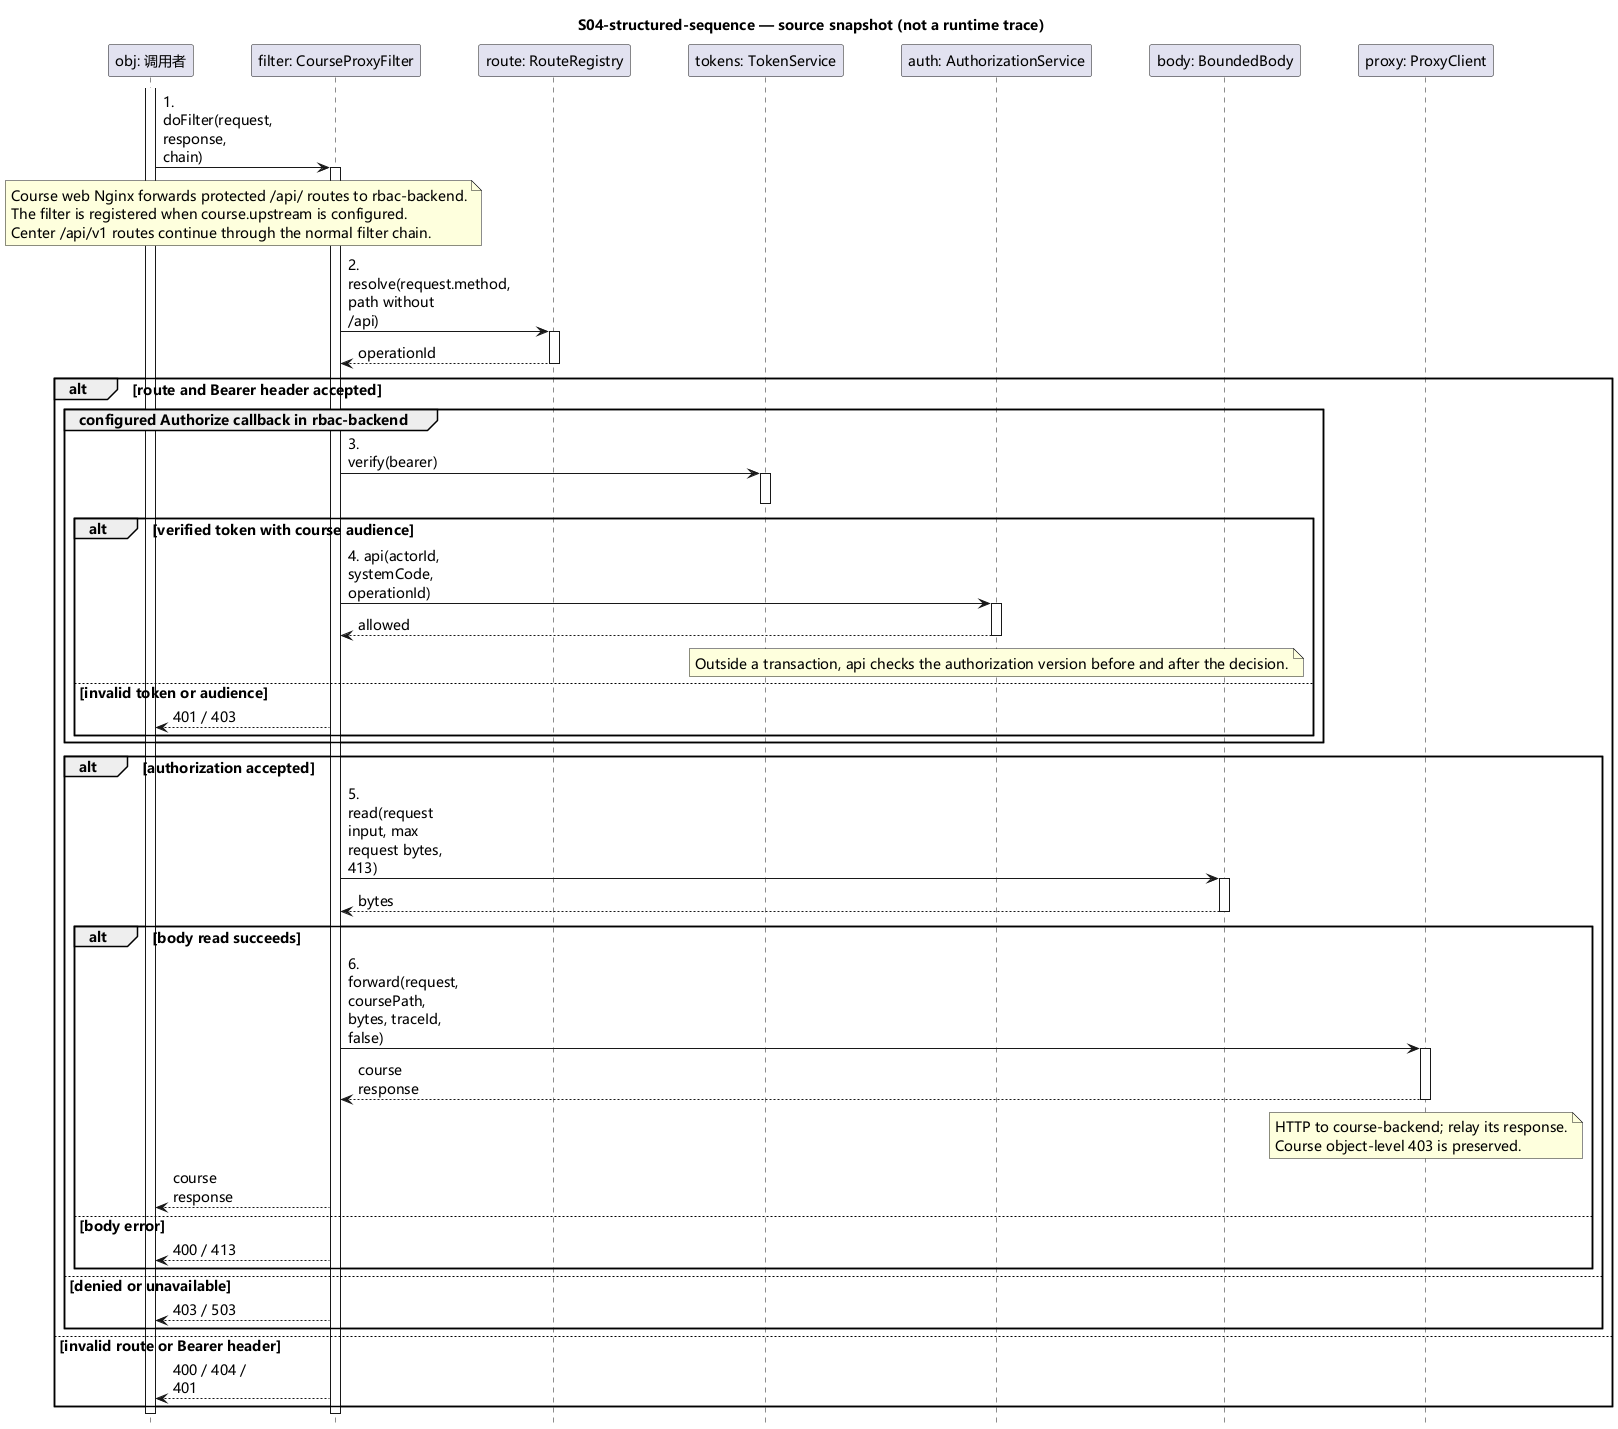

The diagram above was rendered by PlantUML. Its source (embedded in the PNG):
@startuml
hide footbox
skinparam defaultFontName Microsoft YaHei
skinparam defaultFontSize 14
skinparam ParticipantPadding 24
skinparam BoxPadding 12
skinparam sequenceMessageAlign left
skinparam maxMessageSize 100
title S04-structured-sequence — source snapshot (not a runtime trace)
participant "obj: 调用者" as obj
participant "filter: CourseProxyFilter" as filter
participant "route: RouteRegistry" as route
participant "tokens: TokenService" as tokens
participant "auth: AuthorizationService" as auth
participant "body: BoundedBody" as body
participant "proxy: ProxyClient" as proxy
activate obj
obj -> filter: 1. doFilter(request, response, chain)
activate filter
note over obj,filter
Course web Nginx forwards protected /api/ routes to rbac-backend.
The filter is registered when course.upstream is configured.
Center /api/v1 routes continue through the normal filter chain.
end note
filter -> route: 2. resolve(request.method, path without /api)
activate route
route --> filter: operationId
deactivate route
alt route and Bearer header accepted
group configured Authorize callback in rbac-backend
filter -> tokens: 3. verify(bearer)
activate tokens
deactivate tokens
alt verified token with course audience
filter -> auth: 4. api(actorId, systemCode, operationId)
activate auth
auth --> filter: allowed
deactivate auth
note over auth
Outside a transaction, api checks the authorization version before and after the decision.
end note
else invalid token or audience
filter --> obj: 401 / 403
end
end
alt authorization accepted
filter -> body: 5. read(request input, max request bytes, 413)
activate body
body --> filter: bytes
deactivate body
alt body read succeeds
filter -> proxy: 6. forward(request, coursePath, bytes, traceId, false)
activate proxy
proxy --> filter: course response
deactivate proxy
note over proxy
HTTP to course-backend; relay its response.
Course object-level 403 is preserved.
end note
filter --> obj: course response
else body error
filter --> obj: 400 / 413
end
else denied or unavailable
filter --> obj: 403 / 503
end
else invalid route or Bearer header
filter --> obj: 400 / 404 / 401
end
deactivate filter
deactivate obj
@enduml